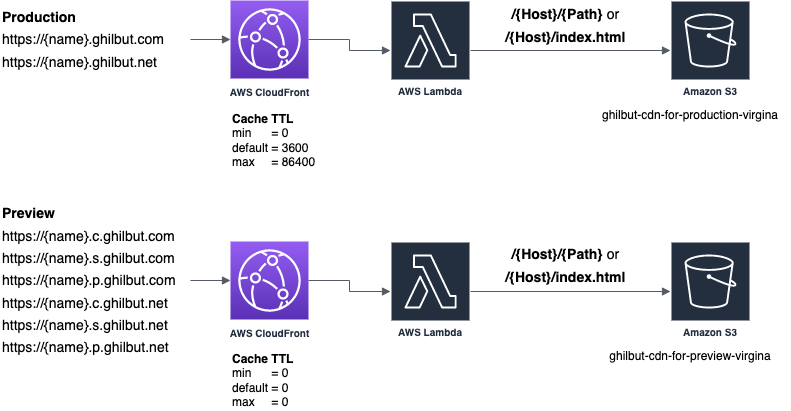

The diagram above was exported from draw.io. Its source (the exported page's mxGraphModel, read from the mxfile embedded in the PNG):
<mxGraphModel dx="1298" dy="834" grid="1" gridSize="10" guides="1" tooltips="1" connect="1" arrows="1" fold="1" page="1" pageScale="1" pageWidth="850" pageHeight="1100" math="0" shadow="0">
  <root>
    <mxCell id="0" />
    <mxCell id="1" parent="0" />
    <mxCell id="aI0L6dxZDJCgJwRQTPGV-1" value="&lt;font style=&quot;font-size: 10px&quot;&gt;&lt;b&gt;AWS CloudFront&lt;/b&gt;&lt;/font&gt;" style="points=[[0,0,0],[0.25,0,0],[0.5,0,0],[0.75,0,0],[1,0,0],[0,1,0],[0.25,1,0],[0.5,1,0],[0.75,1,0],[1,1,0],[0,0.25,0],[0,0.5,0],[0,0.75,0],[1,0.25,0],[1,0.5,0],[1,0.75,0]];outlineConnect=0;fontColor=#232F3E;gradientColor=#945DF2;gradientDirection=north;fillColor=#5A30B5;strokeColor=#ffffff;dashed=0;verticalLabelPosition=bottom;verticalAlign=top;align=center;html=1;fontSize=12;fontStyle=0;aspect=fixed;shape=mxgraph.aws4.resourceIcon;resIcon=mxgraph.aws4.cloudfront;" parent="1" vertex="1">
      <mxGeometry x="280" y="200" width="78" height="78" as="geometry" />
    </mxCell>
    <mxCell id="aI0L6dxZDJCgJwRQTPGV-2" value="AWS Lambda" style="outlineConnect=0;fontColor=#232F3E;gradientColor=none;strokeColor=#ffffff;fillColor=#232F3E;dashed=0;verticalLabelPosition=middle;verticalAlign=bottom;align=center;html=1;whiteSpace=wrap;fontSize=10;fontStyle=1;spacing=3;shape=mxgraph.aws4.productIcon;prIcon=mxgraph.aws4.lambda;" parent="1" vertex="1">
      <mxGeometry x="440" y="200" width="80" height="100" as="geometry" />
    </mxCell>
    <mxCell id="aI0L6dxZDJCgJwRQTPGV-3" value="Amazon S3" style="outlineConnect=0;fontColor=#232F3E;gradientColor=none;strokeColor=#ffffff;fillColor=#232F3E;dashed=0;verticalLabelPosition=middle;verticalAlign=bottom;align=center;html=1;whiteSpace=wrap;fontSize=10;fontStyle=1;spacing=3;shape=mxgraph.aws4.productIcon;prIcon=mxgraph.aws4.s3;" parent="1" vertex="1">
      <mxGeometry x="720" y="200" width="80" height="100" as="geometry" />
    </mxCell>
    <mxCell id="aI0L6dxZDJCgJwRQTPGV-4" value="&lt;font style=&quot;font-size: 10px&quot;&gt;&lt;b&gt;AWS CloudFront&lt;/b&gt;&lt;/font&gt;" style="points=[[0,0,0],[0.25,0,0],[0.5,0,0],[0.75,0,0],[1,0,0],[0,1,0],[0.25,1,0],[0.5,1,0],[0.75,1,0],[1,1,0],[0,0.25,0],[0,0.5,0],[0,0.75,0],[1,0.25,0],[1,0.5,0],[1,0.75,0]];outlineConnect=0;fontColor=#232F3E;gradientColor=#945DF2;gradientDirection=north;fillColor=#5A30B5;strokeColor=#ffffff;dashed=0;verticalLabelPosition=bottom;verticalAlign=top;align=center;html=1;fontSize=12;fontStyle=0;aspect=fixed;shape=mxgraph.aws4.resourceIcon;resIcon=mxgraph.aws4.cloudfront;" parent="1" vertex="1">
      <mxGeometry x="280" y="441" width="78" height="78" as="geometry" />
    </mxCell>
    <mxCell id="aI0L6dxZDJCgJwRQTPGV-5" value="" style="edgeStyle=orthogonalEdgeStyle;html=1;endArrow=block;elbow=vertical;startArrow=none;endFill=1;strokeColor=#545B64;rounded=0;entryX=0;entryY=0.5;entryDx=0;entryDy=0;entryPerimeter=0;" parent="1" target="aI0L6dxZDJCgJwRQTPGV-1" edge="1">
      <mxGeometry width="100" relative="1" as="geometry">
        <mxPoint x="240" y="239" as="sourcePoint" />
        <mxPoint x="260" y="230" as="targetPoint" />
      </mxGeometry>
    </mxCell>
    <mxCell id="aI0L6dxZDJCgJwRQTPGV-6" value="&lt;font style=&quot;font-size: 14px ; line-height: 160%&quot;&gt;&lt;b&gt;Production&lt;br&gt;&lt;/b&gt;https://{name}.ghilbut.com&lt;br&gt;https://{name}.ghilbut.net&lt;br&gt;&lt;/font&gt;" style="text;html=1;align=left;verticalAlign=middle;resizable=0;points=[];autosize=1;strokeColor=none;" parent="1" vertex="1">
      <mxGeometry x="50" y="204" width="180" height="70" as="geometry" />
    </mxCell>
    <mxCell id="aI0L6dxZDJCgJwRQTPGV-7" value="&lt;font style=&quot;font-size: 14px ; line-height: 160%&quot;&gt;&lt;b&gt;Preview&lt;/b&gt;&lt;br&gt;https://{name}.c.ghilbut.com&lt;br&gt;https://{name}.s.ghilbut.com&lt;br&gt;https://{name}.p.ghilbut.com&lt;br&gt;https://{name}.c.ghilbut.net&lt;br&gt;https://{name}.s.ghilbut.net&lt;br&gt;https://{name}.p.ghilbut.net&lt;br&gt;&lt;/font&gt;" style="text;html=1;align=left;verticalAlign=middle;resizable=0;points=[];autosize=1;strokeColor=none;" parent="1" vertex="1">
      <mxGeometry x="50" y="400" width="190" height="160" as="geometry" />
    </mxCell>
    <mxCell id="aI0L6dxZDJCgJwRQTPGV-8" value="" style="edgeStyle=orthogonalEdgeStyle;html=1;endArrow=block;elbow=vertical;startArrow=none;endFill=1;strokeColor=#545B64;rounded=0;entryX=0;entryY=0.5;entryDx=0;entryDy=0;entryPerimeter=0;" parent="1" target="aI0L6dxZDJCgJwRQTPGV-4" edge="1">
      <mxGeometry width="100" relative="1" as="geometry">
        <mxPoint x="240" y="480" as="sourcePoint" />
        <mxPoint x="290" y="330" as="targetPoint" />
      </mxGeometry>
    </mxCell>
    <mxCell id="aI0L6dxZDJCgJwRQTPGV-9" value="" style="edgeStyle=orthogonalEdgeStyle;html=1;endArrow=block;elbow=vertical;startArrow=none;endFill=1;strokeColor=#545B64;rounded=0;" parent="1" source="aI0L6dxZDJCgJwRQTPGV-2" target="aI0L6dxZDJCgJwRQTPGV-3" edge="1">
      <mxGeometry width="100" relative="1" as="geometry">
        <mxPoint x="620" y="192" as="sourcePoint" />
        <mxPoint x="720" y="192" as="targetPoint" />
      </mxGeometry>
    </mxCell>
    <mxCell id="aI0L6dxZDJCgJwRQTPGV-10" value="&lt;font style=&quot;font-size: 14px ; line-height: 160%&quot;&gt;&lt;b&gt;/{Host}/{Path}&lt;/b&gt; or&lt;br&gt;&lt;b&gt;/{Host}/index.html&lt;/b&gt;&lt;br&gt;&lt;/font&gt;" style="text;html=1;align=center;verticalAlign=middle;resizable=0;points=[];autosize=1;strokeColor=none;" parent="1" vertex="1">
      <mxGeometry x="545" y="200" width="140" height="50" as="geometry" />
    </mxCell>
    <mxCell id="aI0L6dxZDJCgJwRQTPGV-11" value="AWS Lambda" style="outlineConnect=0;fontColor=#232F3E;gradientColor=none;strokeColor=#ffffff;fillColor=#232F3E;dashed=0;verticalLabelPosition=middle;verticalAlign=bottom;align=center;html=1;whiteSpace=wrap;fontSize=10;fontStyle=1;spacing=3;shape=mxgraph.aws4.productIcon;prIcon=mxgraph.aws4.lambda;" parent="1" vertex="1">
      <mxGeometry x="440" y="441" width="80" height="100" as="geometry" />
    </mxCell>
    <mxCell id="aI0L6dxZDJCgJwRQTPGV-12" value="Amazon S3" style="outlineConnect=0;fontColor=#232F3E;gradientColor=none;strokeColor=#ffffff;fillColor=#232F3E;dashed=0;verticalLabelPosition=middle;verticalAlign=bottom;align=center;html=1;whiteSpace=wrap;fontSize=10;fontStyle=1;spacing=3;shape=mxgraph.aws4.productIcon;prIcon=mxgraph.aws4.s3;" parent="1" vertex="1">
      <mxGeometry x="720" y="441" width="80" height="100" as="geometry" />
    </mxCell>
    <mxCell id="aI0L6dxZDJCgJwRQTPGV-13" value="" style="edgeStyle=orthogonalEdgeStyle;html=1;endArrow=block;elbow=vertical;startArrow=none;endFill=1;strokeColor=#545B64;rounded=0;" parent="1" source="aI0L6dxZDJCgJwRQTPGV-11" target="aI0L6dxZDJCgJwRQTPGV-12" edge="1">
      <mxGeometry width="100" relative="1" as="geometry">
        <mxPoint x="620" y="433" as="sourcePoint" />
        <mxPoint x="720" y="433" as="targetPoint" />
      </mxGeometry>
    </mxCell>
    <mxCell id="aI0L6dxZDJCgJwRQTPGV-14" value="" style="edgeStyle=orthogonalEdgeStyle;html=1;endArrow=block;elbow=vertical;startArrow=none;endFill=1;strokeColor=#545B64;rounded=0;exitX=1;exitY=0.5;exitDx=0;exitDy=0;exitPerimeter=0;" parent="1" source="aI0L6dxZDJCgJwRQTPGV-1" target="aI0L6dxZDJCgJwRQTPGV-2" edge="1">
      <mxGeometry width="100" relative="1" as="geometry">
        <mxPoint x="250" y="249" as="sourcePoint" />
        <mxPoint x="430" y="239" as="targetPoint" />
      </mxGeometry>
    </mxCell>
    <mxCell id="aI0L6dxZDJCgJwRQTPGV-15" value="" style="edgeStyle=orthogonalEdgeStyle;html=1;endArrow=block;elbow=vertical;startArrow=none;endFill=1;strokeColor=#545B64;rounded=0;" parent="1" source="aI0L6dxZDJCgJwRQTPGV-4" target="aI0L6dxZDJCgJwRQTPGV-11" edge="1">
      <mxGeometry width="100" relative="1" as="geometry">
        <mxPoint x="368" y="210" as="sourcePoint" />
        <mxPoint x="450" y="221" as="targetPoint" />
      </mxGeometry>
    </mxCell>
    <mxCell id="aI0L6dxZDJCgJwRQTPGV-16" value="ghilbut-cdn-for-preview-virgina" style="text;html=1;strokeColor=none;fillColor=none;align=center;verticalAlign=middle;whiteSpace=wrap;rounded=0;" parent="1" vertex="1">
      <mxGeometry x="640" y="541" width="200" height="30" as="geometry" />
    </mxCell>
    <mxCell id="aI0L6dxZDJCgJwRQTPGV-17" value="ghilbut-cdn-for-production-virgina" style="text;html=1;strokeColor=none;fillColor=none;align=center;verticalAlign=middle;whiteSpace=wrap;rounded=0;" parent="1" vertex="1">
      <mxGeometry x="640" y="300" width="200" height="30" as="geometry" />
    </mxCell>
    <mxCell id="aI0L6dxZDJCgJwRQTPGV-18" value="&lt;b&gt;Cache TTL&lt;br&gt;&lt;/b&gt;min&amp;nbsp; &amp;nbsp; &amp;nbsp; = 0&lt;br&gt;default = 3600&lt;br&gt;max&amp;nbsp; &amp;nbsp; &amp;nbsp;= 86400" style="text;html=1;strokeColor=none;fillColor=none;align=left;verticalAlign=middle;whiteSpace=wrap;rounded=0;" parent="1" vertex="1">
      <mxGeometry x="280" y="310" width="92" height="60" as="geometry" />
    </mxCell>
    <mxCell id="aI0L6dxZDJCgJwRQTPGV-19" value="&lt;b&gt;Cache TTL&lt;br&gt;&lt;/b&gt;min&amp;nbsp; &amp;nbsp; &amp;nbsp; = 0&lt;br&gt;default = 0&lt;br&gt;max&amp;nbsp; &amp;nbsp; &amp;nbsp;= 0" style="text;html=1;strokeColor=none;fillColor=none;align=left;verticalAlign=middle;whiteSpace=wrap;rounded=0;" parent="1" vertex="1">
      <mxGeometry x="280" y="550" width="92" height="60" as="geometry" />
    </mxCell>
    <mxCell id="aI0L6dxZDJCgJwRQTPGV-20" value="&lt;font style=&quot;font-size: 14px ; line-height: 160%&quot;&gt;&lt;b&gt;/{Host}/{Path}&lt;/b&gt; or&lt;br&gt;&lt;b&gt;/{Host}/index.html&lt;/b&gt;&lt;br&gt;&lt;/font&gt;" style="text;html=1;align=center;verticalAlign=middle;resizable=0;points=[];autosize=1;strokeColor=none;" parent="1" vertex="1">
      <mxGeometry x="545" y="440" width="140" height="50" as="geometry" />
    </mxCell>
  </root>
</mxGraphModel>